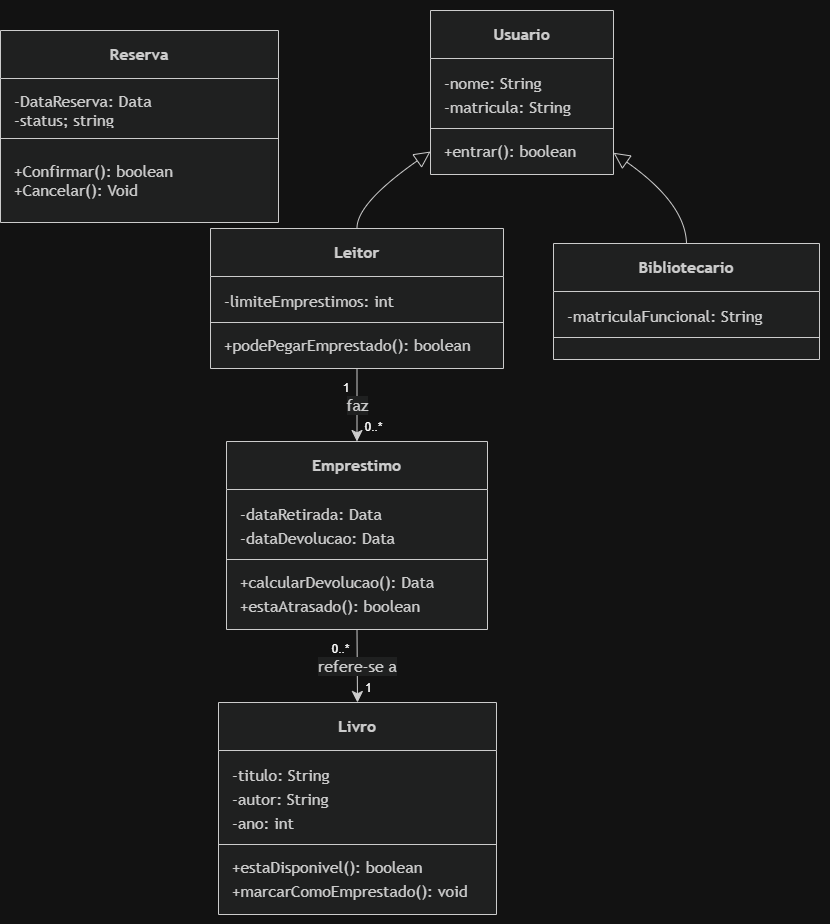

The diagram above was exported from draw.io. Its source (the exported page's mxGraphModel, read from the mxfile embedded in the PNG):
<mxGraphModel dx="1406" dy="-389" grid="1" gridSize="10" guides="1" tooltips="1" connect="1" arrows="1" fold="1" page="1" pageScale="1" pageWidth="827" pageHeight="1169" math="0" shadow="0">
  <root>
    <mxCell id="0" />
    <mxCell id="1" parent="0" />
    <UserObject label="" mermaidData="{&#10;  &quot;data&quot;: &quot;classDiagram\n    %% Classes Principais\n    class Usuario {\n        -nome: String\n        -matricula: String\n        +entrar(): boolean\n    }\n\n    class Leitor {\n        -limiteEmprestimos: int\n        +podePegarEmprestado(): boolean\n    }\n\n    class Bibliotecario {\n        -matriculaFuncional: String\n    }\n\n    class Emprestimo {\n        -dataRetirada: Data\n        -dataDevolucao: Data\n        +calcularDevolucao(): Data\n        +estaAtrasado(): boolean\n    }\n\n    class Livro {\n        -titulo: String\n        -autor: String\n        -ano: int\n        +estaDisponivel(): boolean\n        +marcarComoEmprestado(): void\n    }\n\n    %% Relações de Herança (Generalização)\n    Usuario &lt;|-- Leitor\n    Usuario &lt;|-- Bibliotecario\n\n    %% Relações de Associação Direcionada (Navegabilidade - Conceito B)\n    Leitor \&quot;1\&quot; --&gt; \&quot;0..\&quot; Emprestimo : faz\n    Emprestimo \&quot;0..\&quot; --&gt; \&quot;1\&quot; Livro : refere-se a&quot;,&#10;  &quot;config&quot;: null&#10;}" id="hbCOTkxuuDDpZHtLD2J2-43">
      <mxCell connectable="0" parent="1" style="group;transparentBounds=1;editIcon=1;lockedGroup=0;groupPadding=10;" vertex="1">
        <mxGeometry as="geometry" />
      </mxCell>
    </UserObject>
    <UserObject label="&lt;b&gt;Usuario&lt;/b&gt;" mermaidId="n:Usuario" mermaidBaseStyle="swimlane;html=1;fontStyle=0;fontSize=16;align=center;verticalAlign=middle;horizontal=1;childLayout=stackLayout;startSize=48;horizontalStack=0;resizeParent=1;resizeParentMax=0;resizeLast=0;collapsible=0;marginTop=12;marginBottom=12;stackSpacing=0;swimlaneFillColor=light-dark(#ECECFF,#1f2020);whiteSpace=wrap;fillColor=light-dark(#ECECFF,#1f2020);strokeColor=light-dark(#9370DB,#cccccc);fontColor=light-dark(#333333,#cccccc);fontFamily=Trebuchet MS,Verdana,Arial,sans-serif;" mermaidBaseValue="&lt;b&gt;Usuario&lt;/b&gt;" id="hbCOTkxuuDDpZHtLD2J2-44">
      <mxCell parent="hbCOTkxuuDDpZHtLD2J2-43" style="swimlane;html=1;fontStyle=0;fontSize=16;align=center;verticalAlign=middle;horizontal=1;childLayout=stackLayout;startSize=48;horizontalStack=0;resizeParent=1;resizeParentMax=0;resizeLast=0;collapsible=0;marginTop=12;marginBottom=12;stackSpacing=0;swimlaneFillColor=light-dark(#ECECFF,#1f2020);whiteSpace=wrap;fillColor=light-dark(#ECECFF,#1f2020);strokeColor=light-dark(#9370DB,#cccccc);fontColor=light-dark(#333333,#cccccc);fontFamily=Trebuchet MS,Verdana,Arial,sans-serif;" vertex="1">
        <mxGeometry height="164" width="183" x="510" y="1470" as="geometry" />
      </mxCell>
    </UserObject>
    <mxCell id="hbCOTkxuuDDpZHtLD2J2-45" parent="hbCOTkxuuDDpZHtLD2J2-44" style="text;fontSize=16;strokeColor=none;fillColor=none;align=left;verticalAlign=middle;spacingLeft=12;spacingRight=12;overflow=hidden;rotatable=0;points=[[0,0.5],[1,0.5]];portConstraint=eastwest;fontFamily=Trebuchet MS,Verdana,Arial,sans-serif;fontColor=light-dark(#333333,#cccccc);" value="-nome: String" vertex="1">
      <mxGeometry height="24" width="183" y="60" as="geometry" />
    </mxCell>
    <mxCell id="hbCOTkxuuDDpZHtLD2J2-46" parent="hbCOTkxuuDDpZHtLD2J2-44" style="text;fontSize=16;strokeColor=none;fillColor=none;align=left;verticalAlign=middle;spacingLeft=12;spacingRight=12;overflow=hidden;rotatable=0;points=[[0,0.5],[1,0.5]];portConstraint=eastwest;fontFamily=Trebuchet MS,Verdana,Arial,sans-serif;fontColor=light-dark(#333333,#cccccc);" value="-matricula: String" vertex="1">
      <mxGeometry height="24" width="183" y="84" as="geometry" />
    </mxCell>
    <mxCell id="hbCOTkxuuDDpZHtLD2J2-47" parent="hbCOTkxuuDDpZHtLD2J2-44" style="line;strokeWidth=1;fillColor=none;spacingLeft=3;spacingRight=3;rotatable=0;points=[];strokeColor=inherit;" vertex="1">
      <mxGeometry height="20" width="183" y="108" as="geometry" />
    </mxCell>
    <mxCell id="hbCOTkxuuDDpZHtLD2J2-48" parent="hbCOTkxuuDDpZHtLD2J2-44" style="text;fontSize=16;strokeColor=none;fillColor=none;align=left;verticalAlign=middle;spacingLeft=12;spacingRight=12;overflow=hidden;rotatable=0;points=[[0,0.5],[1,0.5]];portConstraint=eastwest;fontFamily=Trebuchet MS,Verdana,Arial,sans-serif;fontColor=light-dark(#333333,#cccccc);" value="+entrar(): boolean" vertex="1">
      <mxGeometry height="24" width="183" y="128" as="geometry" />
    </mxCell>
    <UserObject label="&lt;b&gt;Leitor&lt;/b&gt;" mermaidId="n:Leitor" mermaidBaseStyle="swimlane;html=1;fontStyle=0;fontSize=16;align=center;verticalAlign=middle;horizontal=1;childLayout=stackLayout;startSize=48;horizontalStack=0;resizeParent=1;resizeParentMax=0;resizeLast=0;collapsible=0;marginTop=12;marginBottom=12;stackSpacing=0;swimlaneFillColor=light-dark(#ECECFF,#1f2020);whiteSpace=wrap;fillColor=light-dark(#ECECFF,#1f2020);strokeColor=light-dark(#9370DB,#cccccc);fontColor=light-dark(#333333,#cccccc);fontFamily=Trebuchet MS,Verdana,Arial,sans-serif;" mermaidBaseValue="&lt;b&gt;Leitor&lt;/b&gt;" id="hbCOTkxuuDDpZHtLD2J2-49">
      <mxCell parent="hbCOTkxuuDDpZHtLD2J2-43" style="swimlane;html=1;fontStyle=0;fontSize=16;align=center;verticalAlign=middle;horizontal=1;childLayout=stackLayout;startSize=48;horizontalStack=0;resizeParent=1;resizeParentMax=0;resizeLast=0;collapsible=0;marginTop=12;marginBottom=12;stackSpacing=0;swimlaneFillColor=light-dark(#ECECFF,#1f2020);whiteSpace=wrap;fillColor=light-dark(#ECECFF,#1f2020);strokeColor=light-dark(#9370DB,#cccccc);fontColor=light-dark(#333333,#cccccc);fontFamily=Trebuchet MS,Verdana,Arial,sans-serif;" vertex="1">
        <mxGeometry height="140" width="293" x="290" y="1688" as="geometry" />
      </mxCell>
    </UserObject>
    <mxCell id="hbCOTkxuuDDpZHtLD2J2-50" parent="hbCOTkxuuDDpZHtLD2J2-49" style="text;fontSize=16;strokeColor=none;fillColor=none;align=left;verticalAlign=middle;spacingLeft=12;spacingRight=12;overflow=hidden;rotatable=0;points=[[0,0.5],[1,0.5]];portConstraint=eastwest;fontFamily=Trebuchet MS,Verdana,Arial,sans-serif;fontColor=light-dark(#333333,#cccccc);" value="-limiteEmprestimos: int" vertex="1">
      <mxGeometry height="24" width="293" y="60" as="geometry" />
    </mxCell>
    <mxCell id="hbCOTkxuuDDpZHtLD2J2-51" parent="hbCOTkxuuDDpZHtLD2J2-49" style="line;strokeWidth=1;fillColor=none;spacingLeft=3;spacingRight=3;rotatable=0;points=[];strokeColor=inherit;" vertex="1">
      <mxGeometry height="20" width="293" y="84" as="geometry" />
    </mxCell>
    <mxCell id="hbCOTkxuuDDpZHtLD2J2-52" parent="hbCOTkxuuDDpZHtLD2J2-49" style="text;fontSize=16;strokeColor=none;fillColor=none;align=left;verticalAlign=middle;spacingLeft=12;spacingRight=12;overflow=hidden;rotatable=0;points=[[0,0.5],[1,0.5]];portConstraint=eastwest;fontFamily=Trebuchet MS,Verdana,Arial,sans-serif;fontColor=light-dark(#333333,#cccccc);" value="+podePegarEmprestado(): boolean" vertex="1">
      <mxGeometry height="24" width="293" y="104" as="geometry" />
    </mxCell>
    <UserObject label="&lt;b&gt;Bibliotecario&lt;/b&gt;" mermaidId="n:Bibliotecario" mermaidBaseStyle="swimlane;html=1;fontStyle=0;fontSize=16;align=center;verticalAlign=middle;horizontal=1;childLayout=stackLayout;startSize=48;horizontalStack=0;resizeParent=1;resizeParentMax=0;resizeLast=0;collapsible=0;marginTop=12;marginBottom=12;stackSpacing=0;swimlaneFillColor=light-dark(#ECECFF,#1f2020);whiteSpace=wrap;fillColor=light-dark(#ECECFF,#1f2020);strokeColor=light-dark(#9370DB,#cccccc);fontColor=light-dark(#333333,#cccccc);fontFamily=Trebuchet MS,Verdana,Arial,sans-serif;" mermaidBaseValue="&lt;b&gt;Bibliotecario&lt;/b&gt;" id="hbCOTkxuuDDpZHtLD2J2-53">
      <mxCell parent="hbCOTkxuuDDpZHtLD2J2-43" style="swimlane;html=1;fontStyle=0;fontSize=16;align=center;verticalAlign=middle;horizontal=1;childLayout=stackLayout;startSize=48;horizontalStack=0;resizeParent=1;resizeParentMax=0;resizeLast=0;collapsible=0;marginTop=12;marginBottom=12;stackSpacing=0;swimlaneFillColor=light-dark(#ECECFF,#1f2020);whiteSpace=wrap;fillColor=light-dark(#ECECFF,#1f2020);strokeColor=light-dark(#9370DB,#cccccc);fontColor=light-dark(#333333,#cccccc);fontFamily=Trebuchet MS,Verdana,Arial,sans-serif;" vertex="1">
        <mxGeometry height="116" width="266" x="633" y="1703" as="geometry" />
      </mxCell>
    </UserObject>
    <mxCell id="hbCOTkxuuDDpZHtLD2J2-54" parent="hbCOTkxuuDDpZHtLD2J2-53" style="text;fontSize=16;strokeColor=none;fillColor=none;align=left;verticalAlign=middle;spacingLeft=12;spacingRight=12;overflow=hidden;rotatable=0;points=[[0,0.5],[1,0.5]];portConstraint=eastwest;fontFamily=Trebuchet MS,Verdana,Arial,sans-serif;fontColor=light-dark(#333333,#cccccc);" value="-matriculaFuncional: String" vertex="1">
      <mxGeometry height="24" width="266" y="60" as="geometry" />
    </mxCell>
    <mxCell id="hbCOTkxuuDDpZHtLD2J2-55" parent="hbCOTkxuuDDpZHtLD2J2-53" style="line;strokeWidth=1;fillColor=none;spacingLeft=3;spacingRight=3;rotatable=0;points=[];strokeColor=inherit;" vertex="1">
      <mxGeometry height="20" width="266" y="84" as="geometry" />
    </mxCell>
    <UserObject label="&lt;b&gt;Emprestimo&lt;/b&gt;" mermaidId="n:Emprestimo" mermaidBaseStyle="swimlane;html=1;fontStyle=0;fontSize=16;align=center;verticalAlign=middle;horizontal=1;childLayout=stackLayout;startSize=48;horizontalStack=0;resizeParent=1;resizeParentMax=0;resizeLast=0;collapsible=0;marginTop=12;marginBottom=12;stackSpacing=0;swimlaneFillColor=light-dark(#ECECFF,#1f2020);whiteSpace=wrap;fillColor=light-dark(#ECECFF,#1f2020);strokeColor=light-dark(#9370DB,#cccccc);fontColor=light-dark(#333333,#cccccc);fontFamily=Trebuchet MS,Verdana,Arial,sans-serif;" mermaidBaseValue="&lt;b&gt;Emprestimo&lt;/b&gt;" id="hbCOTkxuuDDpZHtLD2J2-56">
      <mxCell parent="hbCOTkxuuDDpZHtLD2J2-43" style="swimlane;html=1;fontStyle=0;fontSize=16;align=center;verticalAlign=middle;horizontal=1;childLayout=stackLayout;startSize=48;horizontalStack=0;resizeParent=1;resizeParentMax=0;resizeLast=0;collapsible=0;marginTop=12;marginBottom=12;stackSpacing=0;swimlaneFillColor=light-dark(#ECECFF,#1f2020);whiteSpace=wrap;fillColor=light-dark(#ECECFF,#1f2020);strokeColor=light-dark(#9370DB,#cccccc);fontColor=light-dark(#333333,#cccccc);fontFamily=Trebuchet MS,Verdana,Arial,sans-serif;" vertex="1">
        <mxGeometry height="188" width="261" x="306" y="1901" as="geometry" />
      </mxCell>
    </UserObject>
    <mxCell id="hbCOTkxuuDDpZHtLD2J2-57" parent="hbCOTkxuuDDpZHtLD2J2-56" style="text;fontSize=16;strokeColor=none;fillColor=none;align=left;verticalAlign=middle;spacingLeft=12;spacingRight=12;overflow=hidden;rotatable=0;points=[[0,0.5],[1,0.5]];portConstraint=eastwest;fontFamily=Trebuchet MS,Verdana,Arial,sans-serif;fontColor=light-dark(#333333,#cccccc);" value="-dataRetirada: Data" vertex="1">
      <mxGeometry height="24" width="261" y="60" as="geometry" />
    </mxCell>
    <mxCell id="hbCOTkxuuDDpZHtLD2J2-58" parent="hbCOTkxuuDDpZHtLD2J2-56" style="text;fontSize=16;strokeColor=none;fillColor=none;align=left;verticalAlign=middle;spacingLeft=12;spacingRight=12;overflow=hidden;rotatable=0;points=[[0,0.5],[1,0.5]];portConstraint=eastwest;fontFamily=Trebuchet MS,Verdana,Arial,sans-serif;fontColor=light-dark(#333333,#cccccc);" value="-dataDevolucao: Data" vertex="1">
      <mxGeometry height="24" width="261" y="84" as="geometry" />
    </mxCell>
    <mxCell id="hbCOTkxuuDDpZHtLD2J2-59" parent="hbCOTkxuuDDpZHtLD2J2-56" style="line;strokeWidth=1;fillColor=none;spacingLeft=3;spacingRight=3;rotatable=0;points=[];strokeColor=inherit;" vertex="1">
      <mxGeometry height="20" width="261" y="108" as="geometry" />
    </mxCell>
    <mxCell id="hbCOTkxuuDDpZHtLD2J2-60" parent="hbCOTkxuuDDpZHtLD2J2-56" style="text;fontSize=16;strokeColor=none;fillColor=none;align=left;verticalAlign=middle;spacingLeft=12;spacingRight=12;overflow=hidden;rotatable=0;points=[[0,0.5],[1,0.5]];portConstraint=eastwest;fontFamily=Trebuchet MS,Verdana,Arial,sans-serif;fontColor=light-dark(#333333,#cccccc);" value="+calcularDevolucao(): Data" vertex="1">
      <mxGeometry height="24" width="261" y="128" as="geometry" />
    </mxCell>
    <mxCell id="hbCOTkxuuDDpZHtLD2J2-61" parent="hbCOTkxuuDDpZHtLD2J2-56" style="text;fontSize=16;strokeColor=none;fillColor=none;align=left;verticalAlign=middle;spacingLeft=12;spacingRight=12;overflow=hidden;rotatable=0;points=[[0,0.5],[1,0.5]];portConstraint=eastwest;fontFamily=Trebuchet MS,Verdana,Arial,sans-serif;fontColor=light-dark(#333333,#cccccc);" value="+estaAtrasado(): boolean" vertex="1">
      <mxGeometry height="24" width="261" y="152" as="geometry" />
    </mxCell>
    <UserObject label="&lt;b&gt;Livro&lt;/b&gt;" mermaidId="n:Livro" mermaidBaseStyle="swimlane;html=1;fontStyle=0;fontSize=16;align=center;verticalAlign=middle;horizontal=1;childLayout=stackLayout;startSize=48;horizontalStack=0;resizeParent=1;resizeParentMax=0;resizeLast=0;collapsible=0;marginTop=12;marginBottom=12;stackSpacing=0;swimlaneFillColor=light-dark(#ECECFF,#1f2020);whiteSpace=wrap;fillColor=light-dark(#ECECFF,#1f2020);strokeColor=light-dark(#9370DB,#cccccc);fontColor=light-dark(#333333,#cccccc);fontFamily=Trebuchet MS,Verdana,Arial,sans-serif;" mermaidBaseValue="&lt;b&gt;Livro&lt;/b&gt;" id="hbCOTkxuuDDpZHtLD2J2-62">
      <mxCell parent="hbCOTkxuuDDpZHtLD2J2-43" style="swimlane;html=1;fontStyle=0;fontSize=16;align=center;verticalAlign=middle;horizontal=1;childLayout=stackLayout;startSize=48;horizontalStack=0;resizeParent=1;resizeParentMax=0;resizeLast=0;collapsible=0;marginTop=12;marginBottom=12;stackSpacing=0;swimlaneFillColor=light-dark(#ECECFF,#1f2020);whiteSpace=wrap;fillColor=light-dark(#ECECFF,#1f2020);strokeColor=light-dark(#9370DB,#cccccc);fontColor=light-dark(#333333,#cccccc);fontFamily=Trebuchet MS,Verdana,Arial,sans-serif;" vertex="1">
        <mxGeometry height="212" width="278" x="298" y="2162" as="geometry" />
      </mxCell>
    </UserObject>
    <mxCell id="hbCOTkxuuDDpZHtLD2J2-63" parent="hbCOTkxuuDDpZHtLD2J2-62" style="text;fontSize=16;strokeColor=none;fillColor=none;align=left;verticalAlign=middle;spacingLeft=12;spacingRight=12;overflow=hidden;rotatable=0;points=[[0,0.5],[1,0.5]];portConstraint=eastwest;fontFamily=Trebuchet MS,Verdana,Arial,sans-serif;fontColor=light-dark(#333333,#cccccc);" value="-titulo: String" vertex="1">
      <mxGeometry height="24" width="278" y="60" as="geometry" />
    </mxCell>
    <mxCell id="hbCOTkxuuDDpZHtLD2J2-64" parent="hbCOTkxuuDDpZHtLD2J2-62" style="text;fontSize=16;strokeColor=none;fillColor=none;align=left;verticalAlign=middle;spacingLeft=12;spacingRight=12;overflow=hidden;rotatable=0;points=[[0,0.5],[1,0.5]];portConstraint=eastwest;fontFamily=Trebuchet MS,Verdana,Arial,sans-serif;fontColor=light-dark(#333333,#cccccc);" value="-autor: String" vertex="1">
      <mxGeometry height="24" width="278" y="84" as="geometry" />
    </mxCell>
    <mxCell id="hbCOTkxuuDDpZHtLD2J2-65" parent="hbCOTkxuuDDpZHtLD2J2-62" style="text;fontSize=16;strokeColor=none;fillColor=none;align=left;verticalAlign=middle;spacingLeft=12;spacingRight=12;overflow=hidden;rotatable=0;points=[[0,0.5],[1,0.5]];portConstraint=eastwest;fontFamily=Trebuchet MS,Verdana,Arial,sans-serif;fontColor=light-dark(#333333,#cccccc);" value="-ano: int" vertex="1">
      <mxGeometry height="24" width="278" y="108" as="geometry" />
    </mxCell>
    <mxCell id="hbCOTkxuuDDpZHtLD2J2-66" parent="hbCOTkxuuDDpZHtLD2J2-62" style="line;strokeWidth=1;fillColor=none;spacingLeft=3;spacingRight=3;rotatable=0;points=[];strokeColor=inherit;" vertex="1">
      <mxGeometry height="20" width="278" y="132" as="geometry" />
    </mxCell>
    <mxCell id="hbCOTkxuuDDpZHtLD2J2-67" parent="hbCOTkxuuDDpZHtLD2J2-62" style="text;fontSize=16;strokeColor=none;fillColor=none;align=left;verticalAlign=middle;spacingLeft=12;spacingRight=12;overflow=hidden;rotatable=0;points=[[0,0.5],[1,0.5]];portConstraint=eastwest;fontFamily=Trebuchet MS,Verdana,Arial,sans-serif;fontColor=light-dark(#333333,#cccccc);" value="+estaDisponivel(): boolean" vertex="1">
      <mxGeometry height="24" width="278" y="152" as="geometry" />
    </mxCell>
    <mxCell id="hbCOTkxuuDDpZHtLD2J2-68" parent="hbCOTkxuuDDpZHtLD2J2-62" style="text;fontSize=16;strokeColor=none;fillColor=none;align=left;verticalAlign=middle;spacingLeft=12;spacingRight=12;overflow=hidden;rotatable=0;points=[[0,0.5],[1,0.5]];portConstraint=eastwest;fontFamily=Trebuchet MS,Verdana,Arial,sans-serif;fontColor=light-dark(#333333,#cccccc);" value="+marcarComoEmprestado(): void" vertex="1">
      <mxGeometry height="24" width="278" y="176" as="geometry" />
    </mxCell>
    <UserObject label="" mermaidId="e:Usuario-&gt;Leitor#0" mermaidBaseStyle="curved=1;startArrow=block;startSize=14;startFill=0;endArrow=none;strokeColor=light-dark(#333333,#cccccc);exitX=0;exitY=0.86;entryX=0.5;entryY=0;" mermaidBaseValue="" id="hbCOTkxuuDDpZHtLD2J2-69">
      <mxCell edge="1" parent="hbCOTkxuuDDpZHtLD2J2-43" source="hbCOTkxuuDDpZHtLD2J2-44" style="curved=1;startArrow=block;startSize=14;startFill=0;endArrow=none;strokeColor=light-dark(#333333,#cccccc);exitX=0;exitY=0.86;entryX=0.5;entryY=0;rounded=0;fontSize=12;" target="hbCOTkxuuDDpZHtLD2J2-49">
        <mxGeometry relative="1" as="geometry">
          <Array as="points">
            <mxPoint x="436" y="1663" />
          </Array>
        </mxGeometry>
      </mxCell>
    </UserObject>
    <UserObject label="" mermaidId="e:Usuario-&gt;Bibliotecario#0" mermaidBaseStyle="curved=1;startArrow=block;startSize=14;startFill=0;endArrow=none;strokeColor=light-dark(#333333,#cccccc);exitX=0.99;exitY=0.86;entryX=0.5;entryY=0;" mermaidBaseValue="" id="hbCOTkxuuDDpZHtLD2J2-70">
      <mxCell edge="1" parent="hbCOTkxuuDDpZHtLD2J2-43" source="hbCOTkxuuDDpZHtLD2J2-44" style="curved=1;startArrow=block;startSize=14;startFill=0;endArrow=none;strokeColor=light-dark(#333333,#cccccc);exitX=0.99;exitY=0.86;entryX=0.5;entryY=0;rounded=0;fontSize=12;" target="hbCOTkxuuDDpZHtLD2J2-53">
        <mxGeometry relative="1" as="geometry">
          <Array as="points">
            <mxPoint x="765" y="1663" />
          </Array>
        </mxGeometry>
      </mxCell>
    </UserObject>
    <UserObject label="faz" mermaidId="e:Leitor-&gt;Emprestimo#0" mermaidBaseStyle="curved=1;startArrow=none;endArrow=classic;endSize=9;strokeColor=light-dark(#333333,#cccccc);html=1;fontSize=16;labelBackgroundColor=light-dark(#ECECFF,#1f2020);fontFamily=Trebuchet MS,Verdana,Arial,sans-serif;fontColor=light-dark(#333333,#cccccc);exitX=0.5;exitY=1;entryX=0.5;entryY=0;" mermaidBaseValue="faz" id="hbCOTkxuuDDpZHtLD2J2-71">
      <mxCell edge="1" parent="hbCOTkxuuDDpZHtLD2J2-43" source="hbCOTkxuuDDpZHtLD2J2-49" style="curved=1;startArrow=none;endArrow=classic;endSize=9;strokeColor=light-dark(#333333,#cccccc);html=1;fontSize=16;labelBackgroundColor=light-dark(#ECECFF,#1f2020);fontFamily=Trebuchet MS,Verdana,Arial,sans-serif;fontColor=light-dark(#333333,#cccccc);exitX=0.5;exitY=1;entryX=0.5;entryY=0;rounded=0;" target="hbCOTkxuuDDpZHtLD2J2-56">
        <mxGeometry relative="1" as="geometry">
          <Array as="points" />
        </mxGeometry>
      </mxCell>
    </UserObject>
    <mxCell id="hbCOTkxuuDDpZHtLD2J2-72" parent="hbCOTkxuuDDpZHtLD2J2-71" style="edgeLabel;resizable=0;labelBackgroundColor=none;fontSize=12;spacing=8;align=right;verticalAlign=top;" value="1" vertex="1">
      <mxGeometry relative="1" x="-1" as="geometry" />
    </mxCell>
    <mxCell id="hbCOTkxuuDDpZHtLD2J2-73" parent="hbCOTkxuuDDpZHtLD2J2-71" style="edgeLabel;resizable=0;labelBackgroundColor=none;fontSize=12;spacing=8;align=left;verticalAlign=bottom;" value="0..*" vertex="1">
      <mxGeometry relative="1" x="1" as="geometry" />
    </mxCell>
    <UserObject label="refere-se a" mermaidId="e:Emprestimo-&gt;Livro#0" mermaidBaseStyle="curved=1;startArrow=none;endArrow=classic;endSize=9;strokeColor=light-dark(#333333,#cccccc);html=1;fontSize=16;labelBackgroundColor=light-dark(#ECECFF,#1f2020);fontFamily=Trebuchet MS,Verdana,Arial,sans-serif;fontColor=light-dark(#333333,#cccccc);exitX=0.5;exitY=1;entryX=0.5;entryY=0;" mermaidBaseValue="refere-se a" id="hbCOTkxuuDDpZHtLD2J2-74">
      <mxCell edge="1" parent="hbCOTkxuuDDpZHtLD2J2-43" source="hbCOTkxuuDDpZHtLD2J2-56" style="curved=1;startArrow=none;endArrow=classic;endSize=9;strokeColor=light-dark(#333333,#cccccc);html=1;fontSize=16;labelBackgroundColor=light-dark(#ECECFF,#1f2020);fontFamily=Trebuchet MS,Verdana,Arial,sans-serif;fontColor=light-dark(#333333,#cccccc);exitX=0.5;exitY=1;entryX=0.5;entryY=0;rounded=0;" target="hbCOTkxuuDDpZHtLD2J2-62">
        <mxGeometry relative="1" as="geometry">
          <Array as="points" />
        </mxGeometry>
      </mxCell>
    </UserObject>
    <mxCell id="hbCOTkxuuDDpZHtLD2J2-75" parent="hbCOTkxuuDDpZHtLD2J2-74" style="edgeLabel;resizable=0;labelBackgroundColor=none;fontSize=12;spacing=8;align=right;verticalAlign=top;" value="0..*" vertex="1">
      <mxGeometry relative="1" x="-1" as="geometry" />
    </mxCell>
    <mxCell id="hbCOTkxuuDDpZHtLD2J2-76" parent="hbCOTkxuuDDpZHtLD2J2-74" style="edgeLabel;resizable=0;labelBackgroundColor=none;fontSize=12;spacing=8;align=left;verticalAlign=bottom;" value="1" vertex="1">
      <mxGeometry relative="1" x="1" as="geometry" />
    </mxCell>
    <UserObject label="&lt;b&gt;Reserva&lt;/b&gt;" mermaidId="n:Leitor" mermaidBaseStyle="swimlane;html=1;fontStyle=0;fontSize=16;align=center;verticalAlign=middle;horizontal=1;childLayout=stackLayout;startSize=48;horizontalStack=0;resizeParent=1;resizeParentMax=0;resizeLast=0;collapsible=0;marginTop=12;marginBottom=12;stackSpacing=0;swimlaneFillColor=light-dark(#ECECFF,#1f2020);whiteSpace=wrap;fillColor=light-dark(#ECECFF,#1f2020);strokeColor=light-dark(#9370DB,#cccccc);fontColor=light-dark(#333333,#cccccc);fontFamily=Trebuchet MS,Verdana,Arial,sans-serif;" mermaidBaseValue="&lt;b&gt;Leitor&lt;/b&gt;" id="YL0TGGCp6e2nd8oL8wL4-1">
      <mxCell parent="1" style="swimlane;html=1;fontStyle=0;fontSize=16;align=center;verticalAlign=middle;horizontal=1;childLayout=stackLayout;startSize=48;horizontalStack=0;resizeParent=1;resizeParentMax=0;resizeLast=0;collapsible=0;marginTop=12;marginBottom=12;stackSpacing=0;swimlaneFillColor=light-dark(#ECECFF,#1f2020);whiteSpace=wrap;fillColor=light-dark(#ECECFF,#1f2020);strokeColor=light-dark(#9370DB,#cccccc);fontColor=light-dark(#333333,#cccccc);fontFamily=Trebuchet MS,Verdana,Arial,sans-serif;" vertex="1">
        <mxGeometry height="192" width="278" x="80" y="1490" as="geometry" />
      </mxCell>
    </UserObject>
    <mxCell id="YL0TGGCp6e2nd8oL8wL4-2" parent="YL0TGGCp6e2nd8oL8wL4-1" style="text;fontSize=16;strokeColor=none;fillColor=none;align=left;verticalAlign=middle;spacingLeft=12;spacingRight=12;overflow=hidden;rotatable=0;points=[[0,0.5],[1,0.5]];portConstraint=eastwest;fontFamily=Trebuchet MS,Verdana,Arial,sans-serif;fontColor=light-dark(#333333,#cccccc);" value="-DataReserva: Data&#10;-status; string" vertex="1">
      <mxGeometry height="38" width="278" y="60" as="geometry" />
    </mxCell>
    <mxCell id="YL0TGGCp6e2nd8oL8wL4-3" parent="YL0TGGCp6e2nd8oL8wL4-1" style="line;strokeWidth=1;fillColor=none;spacingLeft=3;spacingRight=3;rotatable=0;points=[];strokeColor=inherit;" vertex="1">
      <mxGeometry height="20" width="278" y="98" as="geometry" />
    </mxCell>
    <mxCell id="YL0TGGCp6e2nd8oL8wL4-4" parent="YL0TGGCp6e2nd8oL8wL4-1" style="text;fontSize=16;strokeColor=none;fillColor=none;align=left;verticalAlign=middle;spacingLeft=12;spacingRight=12;overflow=hidden;rotatable=0;points=[[0,0.5],[1,0.5]];portConstraint=eastwest;fontFamily=Trebuchet MS,Verdana,Arial,sans-serif;fontColor=light-dark(#333333,#cccccc);" value="+Confirmar(): boolean&#10;+Cancelar(): Void" vertex="1">
      <mxGeometry height="62" width="278" y="118" as="geometry" />
    </mxCell>
  </root>
</mxGraphModel>